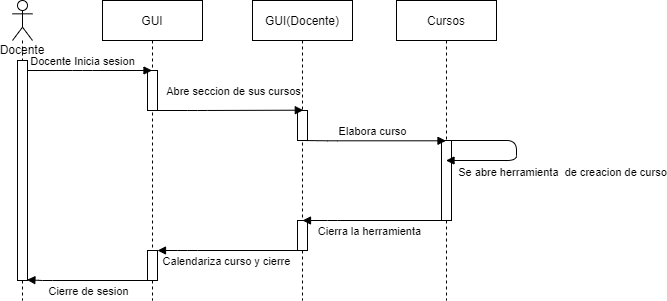

The diagram above was exported from draw.io. Its source (the exported page's mxGraphModel, read from the mxfile embedded in the PNG):
<mxGraphModel dx="734" dy="575" grid="1" gridSize="10" guides="1" tooltips="1" connect="1" arrows="1" fold="1" page="1" pageScale="1" pageWidth="827" pageHeight="1169" background="#ffffff" math="0" shadow="0">
  <root>
    <mxCell id="0" />
    <mxCell id="1" parent="0" />
    <mxCell id="2" value="GUI" style="shape=umlLifeline;perimeter=lifelinePerimeter;whiteSpace=wrap;html=1;container=1;collapsible=0;recursiveResize=0;outlineConnect=0;" vertex="1" parent="1">
      <mxGeometry x="120" y="20" width="100" height="300" as="geometry" />
    </mxCell>
    <mxCell id="3" value="" style="html=1;points=[];perimeter=orthogonalPerimeter;" vertex="1" parent="2">
      <mxGeometry x="45" y="70" width="10" height="40" as="geometry" />
    </mxCell>
    <mxCell id="4" value="" style="html=1;points=[];perimeter=orthogonalPerimeter;" vertex="1" parent="2">
      <mxGeometry x="45" y="250" width="10" height="30" as="geometry" />
    </mxCell>
    <mxCell id="5" value="Docente" style="shape=umlLifeline;participant=umlActor;perimeter=lifelinePerimeter;whiteSpace=wrap;html=1;container=1;collapsible=0;recursiveResize=0;verticalAlign=top;spacingTop=36;outlineConnect=0;" vertex="1" parent="1">
      <mxGeometry x="30" y="20" width="20" height="300" as="geometry" />
    </mxCell>
    <mxCell id="6" value="" style="html=1;points=[];perimeter=orthogonalPerimeter;" vertex="1" parent="5">
      <mxGeometry x="5" y="60" width="10" height="220" as="geometry" />
    </mxCell>
    <mxCell id="7" value="GUI(Docente)" style="shape=umlLifeline;perimeter=lifelinePerimeter;whiteSpace=wrap;html=1;container=1;collapsible=0;recursiveResize=0;outlineConnect=0;" vertex="1" parent="1">
      <mxGeometry x="270" y="20" width="100" height="300" as="geometry" />
    </mxCell>
    <mxCell id="8" value="" style="html=1;points=[];perimeter=orthogonalPerimeter;" vertex="1" parent="7">
      <mxGeometry x="45" y="110" width="10" height="30" as="geometry" />
    </mxCell>
    <mxCell id="9" value="" style="html=1;points=[];perimeter=orthogonalPerimeter;" vertex="1" parent="7">
      <mxGeometry x="45" y="220" width="10" height="30" as="geometry" />
    </mxCell>
    <mxCell id="10" value="Cursos" style="shape=umlLifeline;perimeter=lifelinePerimeter;whiteSpace=wrap;html=1;container=1;collapsible=0;recursiveResize=0;outlineConnect=0;" vertex="1" parent="1">
      <mxGeometry x="414" y="20" width="100" height="300" as="geometry" />
    </mxCell>
    <mxCell id="11" value="" style="html=1;points=[];perimeter=orthogonalPerimeter;" vertex="1" parent="10">
      <mxGeometry x="45" y="140" width="10" height="80" as="geometry" />
    </mxCell>
    <mxCell id="12" value="Docente Inicia sesion" style="html=1;verticalAlign=bottom;endArrow=block;" edge="1" parent="1" source="6" target="2">
      <mxGeometry x="-0.1165" width="80" relative="1" as="geometry">
        <mxPoint x="50" y="90" as="sourcePoint" />
        <mxPoint x="170" y="170" as="targetPoint" />
        <Array as="points">
          <mxPoint x="100" y="90" />
        </Array>
        <mxPoint as="offset" />
      </mxGeometry>
    </mxCell>
    <mxCell id="13" value="Abre seccion de sus cursos" style="html=1;verticalAlign=bottom;endArrow=block;entryX=0.58;entryY=-0.01;entryDx=0;entryDy=0;entryPerimeter=0;" edge="1" parent="1" target="8">
      <mxGeometry x="0.0709" y="10" width="80" relative="1" as="geometry">
        <mxPoint x="170" y="130" as="sourcePoint" />
        <mxPoint x="274.5" y="130" as="targetPoint" />
        <Array as="points">
          <mxPoint x="215" y="130" />
        </Array>
        <mxPoint as="offset" />
      </mxGeometry>
    </mxCell>
    <mxCell id="14" value="Elabora curso" style="html=1;verticalAlign=bottom;endArrow=block;" edge="1" parent="1" target="10">
      <mxGeometry x="-0.0283" width="80" relative="1" as="geometry">
        <mxPoint x="320" y="160" as="sourcePoint" />
        <mxPoint x="410" y="160" as="targetPoint" />
        <Array as="points">
          <mxPoint x="345" y="160.3" />
        </Array>
        <mxPoint as="offset" />
      </mxGeometry>
    </mxCell>
    <mxCell id="15" value="Cierra la herramienta" style="html=1;verticalAlign=bottom;endArrow=none;endFill=0;startArrow=block;startFill=1;" edge="1" parent="1" target="11">
      <mxGeometry x="-0.0393" y="-20" width="80" relative="1" as="geometry">
        <mxPoint x="320" y="240" as="sourcePoint" />
        <mxPoint x="413.5" y="239.99999999999994" as="targetPoint" />
        <Array as="points">
          <mxPoint x="345" y="240" />
        </Array>
        <mxPoint as="offset" />
      </mxGeometry>
    </mxCell>
    <mxCell id="16" value="Calendariza curso y cierre" style="html=1;verticalAlign=bottom;endArrow=none;endFill=0;startArrow=block;startFill=1;" edge="1" parent="1" source="4">
      <mxGeometry x="-0.0393" y="-20" width="80" relative="1" as="geometry">
        <mxPoint x="180" y="270" as="sourcePoint" />
        <mxPoint x="319" y="270" as="targetPoint" />
        <Array as="points">
          <mxPoint x="205" y="270" />
        </Array>
        <mxPoint as="offset" />
      </mxGeometry>
    </mxCell>
    <mxCell id="17" value="Cierre de sesion" style="html=1;verticalAlign=bottom;endArrow=none;endFill=0;startArrow=block;startFill=1;exitX=0.94;exitY=0.997;exitDx=0;exitDy=0;exitPerimeter=0;" edge="1" parent="1" source="6">
      <mxGeometry x="-0.0393" y="-20" width="80" relative="1" as="geometry">
        <mxPoint x="50" y="300" as="sourcePoint" />
        <mxPoint x="174" y="300" as="targetPoint" />
        <Array as="points">
          <mxPoint x="60" y="300" />
        </Array>
        <mxPoint as="offset" />
      </mxGeometry>
    </mxCell>
    <mxCell id="19" value="Se abre herramienta&amp;nbsp; de creacion de curso" style="html=1;verticalAlign=bottom;endArrow=block;" edge="1" parent="1" source="10" target="10">
      <mxGeometry x="0.1242" y="50" width="80" relative="1" as="geometry">
        <mxPoint x="480" y="190" as="sourcePoint" />
        <mxPoint x="623.5" y="190.29999999999995" as="targetPoint" />
        <Array as="points">
          <mxPoint x="500" y="210" />
        </Array>
        <mxPoint x="-4" y="21" as="offset" />
      </mxGeometry>
    </mxCell>
  </root>
</mxGraphModel>